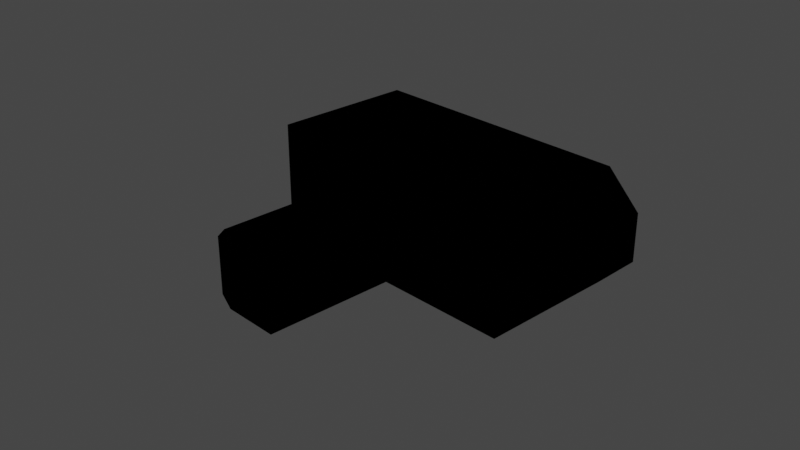 # Source: M3X_Size2Bicoupler.blend  (saved by Blender 3.1.7; exported with 4.5.12 LTS)
import bpy
from mathutils import Matrix  # noqa: F401  (used for matrix-valued properties, if any)

bpy.ops.wm.read_factory_settings(use_empty=True)
scene = bpy.context.scene
scene.name = 'Scene'

# ---- collections
col_collection = bpy.data.collections.new('Collection'); scene.collection.children.link(col_collection)

# ---- images (referenced by path relative to the original .blend; pixels are not part of the script)
import os
ASSET_DIR = os.environ.get("B2B_ASSET_DIR", "")  # directory of the original .blend (textures are referenced by path, not embedded)
HERE = os.path.dirname(os.path.abspath(__file__))  # packed textures are extracted next to this script under _unpacked/

def load_image(name, relpath, width, height, colorspace="sRGB"):
    """Load a texture the original file referenced (path relative to the .blend, or extracted next to this script)."""
    p = next((c for c in (os.path.join(HERE, relpath), os.path.join(ASSET_DIR, relpath)) if relpath and os.path.exists(c)), "")
    if p:
        img = bpy.data.images.load(p, check_existing=True)
        img.name = name
    else:  # same state as the original file: an image datablock whose file is absent (Cycles renders it pink)
        img = bpy.data.images.new(name, width, height)
        img.source = "FILE"
        img.filepath = "//" + (relpath or name)
    img.colorspace_settings.name = colorspace
    return img
img_diff = load_image('diff', 'diff.png', 1024, 1024, 'sRGB')
img_norm = load_image('norm', 'norm.png', 1024, 1024, 'sRGB')

# ---- materials (node trees are filled in below, after node groups)
mat_material_002 = bpy.data.materials.new('Material.002')
mat_material_002.use_transparent_shadow = False

# ---- node groups
ng_color4 = bpy.data.node_groups.new('Color4', 'ShaderNodeTree')
_s = ng_color4.interface.new_socket(name='Color', in_out='OUTPUT', socket_type='NodeSocketColor')
_s = ng_color4.interface.new_socket(name='Alpha', in_out='OUTPUT', socket_type='NodeSocketFloat')
_s = ng_color4.interface.new_socket(name='Color', in_out='INPUT', socket_type='NodeSocketColor')
_s = ng_color4.interface.new_socket(name='Alpha', in_out='INPUT', socket_type='NodeSocketFloat')
_s.min_value = 1.0
_N = ng_color4.nodes; _L = ng_color4.links
n0 = _N.new('NodeGroupInput'); n0.name = 'Group Input'; n0.location = (-403, 18)
n1 = _N.new('NodeGroupOutput'); n1.name = 'Group Output'; n1.location = (154, 24)
_L.new(n0.outputs[1], n1.inputs[1])
_L.new(n0.outputs[0], n1.inputs[0])
n1.is_active_output = True
ng_maincolor = bpy.data.node_groups.new('MainColor', 'ShaderNodeTree')
_s = ng_maincolor.interface.new_socket(name='Color', in_out='OUTPUT', socket_type='NodeSocketColor')
_s = ng_maincolor.interface.new_socket(name='Alpha', in_out='OUTPUT', socket_type='NodeSocketFloat')
_s = ng_maincolor.interface.new_socket(name='VColor', in_out='INPUT', socket_type='NodeSocketColor')
_s = ng_maincolor.interface.new_socket(name='VAlpha', in_out='INPUT', socket_type='NodeSocketFloat')
_s.min_value = 1e+04
_s = ng_maincolor.interface.new_socket(name='CColor', in_out='INPUT', socket_type='NodeSocketColor')
_s = ng_maincolor.interface.new_socket(name='CAlpha', in_out='INPUT', socket_type='NodeSocketFloat')
_s.min_value = 1.0
_s = ng_maincolor.interface.new_socket(name='TColor', in_out='INPUT', socket_type='NodeSocketColor')
_s = ng_maincolor.interface.new_socket(name='TAlpha', in_out='INPUT', socket_type='NodeSocketFloat')
_s.min_value = 1.0
_N = ng_maincolor.nodes; _L = ng_maincolor.links
n0 = _N.new('NodeGroupInput'); n0.name = 'Group Input'; n0.location = (-284, 35)
n1 = _N.new('NodeGroupOutput'); n1.name = 'Group Output'; n1.location = (332, -19)
n2 = _N.new('ShaderNodeMix'); n2.name = 'VC*CC*TC'; n2.location = (127, -33)
n2.label = 'VC*CC*TC'
n2.hide = True
n2.data_type = 'RGBA'
n2.blend_type = 'MULTIPLY'
n2.inputs[0].default_value = 1.0
n3 = _N.new('ShaderNodeMix'); n3.name = 'VC*CC'; n3.location = (-44, 33)
n3.label = 'VC*CC'
n3.hide = True
n3.data_type = 'RGBA'
n3.blend_type = 'MULTIPLY'
n3.inputs[0].default_value = 1.0
n4 = _N.new('ShaderNodeMath'); n4.name = 'VA*CA'; n4.location = (-59, -19)
n4.label = 'VA*CA'
n4.hide = True
n4.operation = 'MULTIPLY'
n4.inputs[2].default_value = 0.0
n5 = _N.new('ShaderNodeMath'); n5.name = 'VA*CA*TA'; n5.location = (130, -79)
n5.label = 'VA*CA*TA'
n5.hide = True
n5.operation = 'MULTIPLY'
n5.inputs[2].default_value = 0.0
_L.new(n0.outputs[2], n3.inputs[7])
_L.new(n0.outputs[4], n2.inputs[7])
_L.new(n2.outputs[2], n1.inputs[0])
_L.new(n3.outputs[2], n2.inputs[6])
_L.new(n0.outputs[0], n3.inputs[6])
_L.new(n0.outputs[1], n4.inputs[0])
_L.new(n0.outputs[3], n4.inputs[1])
_L.new(n4.outputs[0], n5.inputs[0])
_L.new(n0.outputs[5], n5.inputs[1])
_L.new(n5.outputs[0], n1.inputs[1])
n1.is_active_output = True
ng_dxtnormal = bpy.data.node_groups.new('dxtNormal', 'ShaderNodeTree')
_s = ng_dxtnormal.interface.new_socket(name='Color', in_out='OUTPUT', socket_type='NodeSocketColor')
_s = ng_dxtnormal.interface.new_socket(name='RGB', in_out='INPUT', socket_type='NodeSocketColor')
_s = ng_dxtnormal.interface.new_socket(name='Alpha', in_out='INPUT', socket_type='NodeSocketFloat')
_s.min_value = 1e+04
_N = ng_dxtnormal.nodes; _L = ng_dxtnormal.links
n0 = _N.new('NodeReroute'); n0.name = 'Reroute'; n0.location = (396, 44)
n0.width = 100
n0.socket_idname = 'NodeSocketFloat'
n1 = _N.new('NodeReroute'); n1.name = 'Reroute.002'; n1.location = (378, 56)
n1.width = 100
n1.socket_idname = 'NodeSocketFloat'
n2 = _N.new('NodeReroute'); n2.name = 'Reroute.001'; n2.location = (376, 13)
n2.width = 100
n2.socket_idname = 'NodeSocketFloat'
n3 = _N.new('NodeGroupInput'); n3.name = 'dxtNormalInput'; n3.location = (36, 79)
n3.label = 'dxtNormalInput'
n4 = _N.new('NodeGroupOutput'); n4.name = 'dxtNormalOutput'; n4.location = (1779, 73)
n4.label = 'dxtNormalOutput'
n5 = _N.new('ShaderNodeSeparateColor'); n5.name = 'dxtNormal.separateRGB'; n5.location = (215, 54)
n5.label = 'separateRGB'
n5.width = 125
n5.hide = True
n6 = _N.new('ShaderNodeVectorMath'); n6.name = 'mul2'; n6.location = (611, 34)
n6.label = '*2'
n6.hide = True
n6.operation = 'SCALE'
n6.inputs[3].default_value = 2.0
n7 = _N.new('ShaderNodeCombineXYZ'); n7.name = 'Combine XYZ'; n7.location = (446, 34)
n7.hide = True
n8 = _N.new('ShaderNodeVectorMath'); n8.name = 'xy_dot_xy'; n8.location = (941, 34)
n8.label = 'xy . xy'
n8.hide = True
n8.operation = 'DOT_PRODUCT'
n9 = _N.new('ShaderNodeMath'); n9.name = 'subXY'; n9.location = (1106, 34)
n9.label = 'Z^2'
n9.hide = True
n9.operation = 'SUBTRACT'
n9.use_clamp = True
n9.inputs[0].default_value = 1.0
n9.inputs[2].default_value = 0.0
n10 = _N.new('ShaderNodeMath'); n10.name = 'sqrtZ2'; n10.location = (1271, 34)
n10.label = 'Z = sqrt(1-X^2-Y^2)'
n10.hide = True
n10.operation = 'SQRT'
n10.inputs[2].default_value = 0.0
n11 = _N.new('ShaderNodeCombineColor'); n11.name = 'Combine RGB'; n11.location = (1593, 53)
n11.hide = True
n12 = _N.new('ShaderNodeMath'); n12.name = 'zToBlue'; n12.location = (1436, 34)
n12.label = 'Z to Blue'
n12.hide = True
n12.operation = 'MULTIPLY_ADD'
n13 = _N.new('ShaderNodeVectorMath'); n13.name = 'sub1'; n13.location = (776, 34)
n13.label = '-1'
n13.hide = True
n13.operation = 'SUBTRACT'
n13.inputs[1].default_value = (1.0, 1.0, 0.0)
_L.new(n3.outputs[0], n5.inputs[0])
_L.new(n5.outputs[1], n0.inputs[0])
_L.new(n3.outputs[1], n2.inputs[0])
_L.new(n2.outputs[0], n1.inputs[0])
_L.new(n1.outputs[0], n11.inputs[0])
_L.new(n11.outputs[0], n4.inputs[0])
_L.new(n7.outputs[0], n6.inputs[0])
_L.new(n6.outputs[0], n13.inputs[0])
_L.new(n9.outputs[0], n10.inputs[0])
_L.new(n10.outputs[0], n12.inputs[0])
_L.new(n12.outputs[0], n11.inputs[2])
_L.new(n0.outputs[0], n7.inputs[1])
_L.new(n2.outputs[0], n7.inputs[0])
_L.new(n0.outputs[0], n11.inputs[1])
_L.new(n13.outputs[0], n8.inputs[0])
_L.new(n13.outputs[0], n8.inputs[1])
_L.new(n8.outputs[1], n9.inputs[1])
n4.is_active_output = True
ng_standardshader = bpy.data.node_groups.new('StandardShader', 'ShaderNodeTree')
_s = ng_standardshader.interface.new_socket(name='BSDF', in_out='OUTPUT', socket_type='NodeSocketShader')
_s = ng_standardshader.interface.new_socket(name='BaseColor', in_out='INPUT', socket_type='NodeSocketColor')
_s = ng_standardshader.interface.new_socket(name='Shininess', in_out='INPUT', socket_type='NodeSocketFloat')
_s.min_value = 1e+04
_s = ng_standardshader.interface.new_socket(name='Gloss', in_out='INPUT', socket_type='NodeSocketFloat')
_s.min_value = 1e+04
_s = ng_standardshader.interface.new_socket(name='Emission', in_out='INPUT', socket_type='NodeSocketColor')
_s = ng_standardshader.interface.new_socket(name='Emission Strength', in_out='INPUT', socket_type='NodeSocketFloat')
_s.min_value = 1e+06
_s = ng_standardshader.interface.new_socket(name='Alpha', in_out='INPUT', socket_type='NodeSocketFloat')
_s.min_value = 1.0
_s = ng_standardshader.interface.new_socket(name='NormalColor', in_out='INPUT', socket_type='NodeSocketColor')
_N = ng_standardshader.nodes; _L = ng_standardshader.links
n0 = _N.new('NodeGroupOutput'); n0.name = 'Group Output'; n0.location = (555, 248)
n1 = _N.new('NodeGroupInput'); n1.name = 'Group Input'; n1.location = (-444, 74)
n2 = _N.new('ShaderNodeNormalMap'); n2.name = 'Normal Map'; n2.location = (-96, -256)
n2.hide = True
n3 = _N.new('ShaderNodeMath'); n3.name = 'Roughness'; n3.location = (-4, -2)
n3.label = 'Roughness'
n3.hide = True
n3.operation = 'SQRT'
n3.inputs[2].default_value = 0.0
n4 = _N.new('ShaderNodeMath'); n4.name = 'SpecularConv'; n4.location = (-120, 39)
n4.label = 'SpecularConv'
n4.hide = True
n4.operation = 'SQRT'
n4.inputs[2].default_value = 0.0
n5 = _N.new('ShaderNodeMath'); n5.name = 'Gloss2Rough'; n5.location = (-176, -1)
n5.label = 'Gloss2Rough'
n5.hide = True
n5.operation = 'SUBTRACT'
n5.inputs[0].default_value = 1.0
n5.inputs[2].default_value = 0.0
n6 = _N.new('ShaderNodeBsdfPrincipled'); n6.name = 'Principled BSDF'; n6.location = (226, 256)
n6.distribution = 'GGX'
n6.subsurface_method = 'BURLEY'
n6.inputs[3].default_value = 1.45
_L.new(n6.outputs[0], n0.inputs[0])
_L.new(n4.outputs[0], n6.inputs[13])
_L.new(n1.outputs[3], n6.inputs[27])
_L.new(n3.outputs[0], n6.inputs[2])
_L.new(n1.outputs[0], n6.inputs[0])
_L.new(n1.outputs[1], n4.inputs[0])
_L.new(n1.outputs[6], n2.inputs[1])
_L.new(n5.outputs[0], n3.inputs[0])
_L.new(n1.outputs[2], n5.inputs[1])
_L.new(n2.outputs[0], n6.inputs[5])
_L.new(n1.outputs[5], n6.inputs[4])
_L.new(n1.outputs[4], n6.inputs[28])
n0.is_active_output = True

# ---- material node trees
mat_material_002.use_nodes = True; mat_material_002.node_tree.nodes.clear()
_N = mat_material_002.node_tree.nodes; _L = mat_material_002.node_tree.links
n0 = _N.new('ShaderNodeVertexColor'); n0.name = 'Vertex Color'; n0.location = (-88, -138)
n0.hide = True
n1 = _N.new('ShaderNodeTexImage'); n1.name = '_MainTex'; n1.location = (-200, -238)
n1.label = '_MainTex'
n1.hide = True
n1.image = img_diff
n2 = _N.new('ShaderNodeTexImage'); n2.name = '_BumpMap'; n2.location = (-188, -311)
n2.label = '_BumpMap'
n2.hide = True
n2.image = img_norm
n3 = _N.new('ShaderNodeUVMap'); n3.name = 'UV Map'; n3.location = (-398, -256)
n4 = _N.new('ShaderNodeOutputMaterial'); n4.name = 'Material Output'; n4.location = (730, -26)
n5 = _N.new('ShaderNodeGroup'); n5.name = '_Color'; n5.location = (-87, -190)
n5.label = '_Color'
n5.hide = True
n5.node_tree = ng_color4
n5.inputs[0].default_value = (1.0, 1.0, 1.0, 1.0)
n5.inputs[1].default_value = 1.0
n6 = _N.new('ShaderNodeGroup'); n6.name = 'MainColor'; n6.location = (104, -41)
n6.node_tree = ng_maincolor
n7 = _N.new('ShaderNodeGroup'); n7.name = 'dxtNormal'; n7.location = (104, -318)
n7.hide = True
n7.node_tree = ng_dxtnormal
n8 = _N.new('ShaderNodeValue'); n8.name = '_Opacity'; n8.location = (277, -211)
n8.label = '_Opacity'
n8.hide = True
n8.outputs[0].default_value = 1.0
n9 = _N.new('ShaderNodeGroup'); n9.name = 'StandardShader'; n9.location = (489, -47)
n9.node_tree = ng_standardshader
n9.inputs[1].default_value = 0.0
n9.inputs[3].default_value = (0.0, 0.0, 0.0, 1.0)
n9.inputs[4].default_value = 1.0
_L.new(n2.outputs[0], n7.inputs[0])
_L.new(n2.outputs[1], n7.inputs[1])
_L.new(n5.outputs[0], n6.inputs[2])
_L.new(n5.outputs[1], n6.inputs[3])
_L.new(n6.outputs[0], n9.inputs[0])
_L.new(n6.outputs[1], n9.inputs[2])
_L.new(n3.outputs[0], n1.inputs[0])
_L.new(n1.outputs[0], n6.inputs[4])
_L.new(n1.outputs[1], n6.inputs[5])
_L.new(n9.outputs[0], n4.inputs[0])
_L.new(n3.outputs[0], n2.inputs[0])
_L.new(n0.outputs[0], n6.inputs[0])
_L.new(n0.outputs[1], n6.inputs[1])
_L.new(n7.outputs[0], n9.inputs[6])
_L.new(n8.outputs[0], n9.inputs[5])
n4.is_active_output = True

# ---- world
world_world = bpy.data.worlds.new('World'); scene.world = world_world
world_world.use_nodes = True; world_world.node_tree.nodes.clear()
_N = world_world.node_tree.nodes; _L = world_world.node_tree.links
n0 = _N.new('ShaderNodeOutputWorld'); n0.name = 'World Output'; n0.location = (300, 300)
n1 = _N.new('ShaderNodeBackground'); n1.name = 'Background'; n1.location = (10, 300)
n1.inputs[0].default_value = (0.05088, 0.05088, 0.05088, 1.0)
_L.new(n1.outputs[0], n0.inputs[0])
n0.is_active_output = True
world_world.color = (0.05088, 0.05088, 0.05088)
world_world.use_sun_shadow = False
world_world.sun_shadow_jitter_overblur = 0.0

# ---- cameras
cam_camera = bpy.data.cameras.new('Camera')
cam_camera.clip_end = 100.0
cam_camera.ortho_scale = 7.314

# ---- lights
light_light = bpy.data.lights.new('Light', 'POINT')
light_light.transmission_factor = 0.0
light_light.energy = 1000.0
light_light.shadow_soft_size = 0.1
light_light.shadow_maximum_resolution = 0.006
light_light.use_absolute_resolution = True

# ---- meshes
me_shell_001 = bpy.data.meshes.new('shell.001')
me_shell_001.from_pydata([(0.312, -0.2041, -0.4236), (0.4269, -0.2041, 0.3052), (0.4269, -0.2041, -0.3086), (0.4269, -1.893, -0.3086), (-0.312, -0.2041, 0.4201), (-0.312, -1.893, -0.4236), (0.312, -0.2041, 0.4201), (-0.4269, -1.893, -0.3086), (-0.4269, -0.2041, 0.3052), (-0.4269, -1.893, 0.3052), (-0.312, -0.2041, -0.4236), (-0.4269, -0.2041, -0.3086), (-0.2614, -1.893, -0.2162), (-0.2614, -1.893, 0.2135), (-0.1511, -1.893, 0.3177), (0.1511, -1.893, -0.3211), (-0.1511, -1.893, -0.3211), (0.1511, -1.893, 0.3177), (-0.312, -1.893, 0.4201), (0.2614, -1.893, 0.2135), (0.4269, -1.893, 0.3052), (0.2614, -1.893, -0.2162), (0.312, -1.893, -0.4236), (0.312, -1.893, 0.4201), (-1.895, 0.1816, -0.2691), (-1.895, 1.394, 0.2655), (1.517, 1.394, 0.6436), (1.517, -0.2041, 0.6436), (1.895, 0.1816, -0.269), (1.895, 0.1816, 0.2656), (1.517, -0.2041, -0.647), (1.517, 1.394, -0.647), (-1.517, -0.2041, -0.647), (-1.517, -0.2041, 0.6436), (-1.895, 0.1816, 0.2655), (1.676, 1.394, -0.178), (1.895, 1.394, -0.269), (1.426, 1.394, -0.4274), (1.074, 1.394, -0.4274), (-1.517, 1.394, -0.647), (0.8243, 1.394, -0.1781), (-1.895, 1.394, -0.2691), (1.426, 1.394, 0.424), (-1.517, 1.394, 0.6436), (0.8243, 1.394, 0.1746), (1.074, 1.394, 0.424), (1.676, 1.394, 0.1747), (1.895, 1.394, 0.2656), (-0.8243, 1.394, 0.1747), (-1.074, 1.394, -0.4274), (-1.426, 1.394, -0.4274), (-1.676, 1.394, -0.1781), (-0.8243, 1.394, -0.178), (-1.426, 1.394, 0.424), (-1.074, 1.394, 0.424), (-1.676, 1.394, 0.1746)], [], [(1, 20, 23, 6), (36, 31, 30, 28), (0, 22, 3, 2), (5, 12, 16), (18, 14, 9), (22, 16, 15), (5, 16, 22), (18, 17, 14), (23, 17, 18), (25, 43, 33, 34), (22, 15, 3), (23, 19, 17), (20, 19, 23), (2, 3, 20, 1), (8, 9, 7, 11), (4, 18, 9, 8), (26, 47, 29, 27), (43, 26, 27, 33), (47, 36, 28, 29), (6, 23, 18, 4), (10, 5, 22, 0), (21, 19, 20, 3, 15), (39, 41, 24, 32), (11, 7, 5, 10), (41, 25, 34, 24), (24, 34, 33, 32), (31, 39, 32, 30), (9, 14, 13, 12, 5, 7), (30, 27, 29, 28), (1, 27, 30, 2), (33, 8, 11, 32), (8, 33, 4), (1, 6, 27), (27, 6, 4, 33), (11, 10, 32), (0, 2, 30), (32, 10, 0, 30), (40, 44, 48, 52), (38, 40, 52, 49), (44, 45, 54, 48), (53, 43, 25, 55), (41, 39, 50, 51), (25, 41, 51, 55), (31, 36, 35, 37), (36, 47, 46, 35), (47, 26, 42, 46), (43, 53, 54, 45, 42, 26), (38, 49, 50, 39, 31, 37)])
_uv = me_shell_001.uv_layers.new(name='UVMap')
_uv.uv.foreach_set('vector', [0.5909, 0.75, 0.5909, 0.75, 0.625, 0.7837, 0.625, 0.7837, 0.4091, 0.75, 0.375, 0.7837, 0.375, 0.7837, 0.4091, 0.75, 0.375, 0.7837, 0.375, 0.7837, 0.4091, 0.75, 0.4091, 0.75, 0.375, 0.9663, 0.4216, 0.97, 0.4054, 0.9539, 0.625, 0.9663, 0.5946, 0.9539, 0.5909, 1.0, 0.375, 0.7837, 0.4054, 0.9539, 0.4054, 0.7961, 0.375, 0.9663, 0.4054, 0.9539, 0.375, 0.7837, 0.625, 0.9663, 0.5946, 0.7961, 0.5946, 0.9539, 0.625, 0.7837, 0.5946, 0.7961, 0.625, 0.9663, 0.5909, 1.0, 0.625, 0.9663, 0.625, 0.9663, 0.5909, 1.0, 0.375, 0.7837, 0.4054, 0.7961, 0.4091, 0.75, 0.625, 0.7837, 0.5784, 0.78, 0.5946, 0.7961, 0.5909, 0.75, 0.5784, 0.78, 0.625, 0.7837, 0.4091, 0.75, 0.4091, 0.75, 0.5909, 0.75, 0.5909, 0.75, 0.5909, 1.0, 0.5909, 1.0, 0.4091, 1.0, 0.4091, 1.0, 0.625, 0.9663, 0.625, 0.9663, 0.5909, 1.0, 0.5909, 1.0, 0.625, 0.7837, 0.5909, 0.75, 0.5909, 0.75, 0.625, 0.7837, 0.625, 0.9663, 0.625, 0.7837, 0.625, 0.7837, 0.625, 0.9663, 0.5909, 0.75, 0.4091, 0.75, 0.4091, 0.75, 0.5909, 0.75, 0.625, 0.7837, 0.625, 0.7837, 0.625, 0.9663, 0.625, 0.9663, 0.375, 0.9663, 0.375, 0.9663, 0.375, 0.7837, 0.375, 0.7837, 0.4216, 0.78, 0.5784, 0.78, 0.5909, 0.75, 0.4091, 0.75, 0.4054, 0.7961, 0.375, 0.9663, 0.4091, 1.0, 0.4091, 1.0, 0.375, 0.9663, 0.4091, 1.0, 0.4091, 1.0, 0.375, 0.9663, 0.375, 0.9663, 0.4091, 1.0, 0.5909, 1.0, 0.5909, 1.0, 0.4091, 1.0, 0.4091, 1.0, 0.5909, 1.0, 0.625, 0.9663, 0.375, 0.9663, 0.375, 0.7837, 0.375, 0.9663, 0.375, 0.9663, 0.375, 0.7837, 0.5909, 1.0, 0.5946, 0.9539, 0.5784, 0.97, 0.4216, 0.97, 0.375, 0.9663, 0.4091, 1.0, 0.375, 0.7837, 0.625, 0.7837, 0.5909, 0.75, 0.4091, 0.75, 0.5909, 0.75, 0.625, 0.7837, 0.375, 0.7837, 0.4091, 0.75, 0.625, 0.9663, 0.5909, 1.0, 0.4091, 1.0, 0.375, 0.9663, 0.5909, 1.0, 0.625, 0.9663, 0.625, 0.9663, 0.5909, 0.75, 0.625, 0.7837, 0.625, 0.7837, 0.625, 0.7837, 0.625, 0.7837, 0.625, 0.9663, 0.625, 0.9663, 0.4091, 1.0, 0.375, 0.9663, 0.375, 0.9663, 0.375, 0.7837, 0.4091, 0.75, 0.375, 0.7837, 0.375, 0.9663, 0.375, 0.9663, 0.375, 0.7837, 0.375, 0.7837, 0.0, 0.0, 0.0, 0.0, 0.0, 0.0, 0.0, 0.0, 0.0, 0.0, 0.0, 0.0, 0.0, 0.0, 0.0, 0.0, 0.0, 0.0, 0.0, 0.0, 0.0, 0.0, 0.0, 0.0, 0.0, 0.0, 0.625, 0.9663, 0.5909, 1.0, 0.0, 0.0, 0.4091, 1.0, 0.375, 0.9663, 0.0, 0.0, 0.0, 0.0, 0.5909, 1.0, 0.4091, 1.0, 0.0, 0.0, 0.0, 0.0, 0.375, 0.7837, 0.4091, 0.75, 0.0, 0.0, 0.0, 0.0, 0.4091, 0.75, 0.5909, 0.75, 0.0, 0.0, 0.0, 0.0, 0.5909, 0.75, 0.625, 0.7837, 0.0, 0.0, 0.0, 0.0, 0.625, 0.9663, 0.0, 0.0, 0.0, 0.0, 0.0, 0.0, 0.0, 0.0, 0.625, 0.7837, 0.0, 0.0, 0.0, 0.0, 0.0, 0.0, 0.375, 0.9663, 0.375, 0.7837, 0.0, 0.0])
me_shell_001.materials.append(mat_material_002)
me_shell_001.use_remesh_fix_poles = True
me_shell_001.use_remesh_preserve_attributes = False
me_shell_001.update()
me_shell_001.normals_split_custom_set([tuple(v) for v in zip(*[iter([-0.7071, 0.0, -0.7071, -0.7071, 0.0, -0.7071, -0.7071, 0.0, -0.7071, -0.7071, 0.0, -0.7071, -0.7072, 0.0, 0.707, -0.7072, 0.0, 0.707, -0.7072, 0.0, 0.707, -0.7072, 0.0, 0.707, -0.7071, 0.0, 0.7071, -0.7071, 0.0, 0.7071, -0.7071, 0.0, 0.7071, -0.7071, 0.0, 0.7071, 0.0, 1.0, 0.0, 0.0, 1.0, 0.0, 0.0, 1.0, 0.0, 0.0, 1.0, 3.938e-06, 0.0, 1.0, 3.938e-06, 0.0, 1.0, 3.938e-06, 0.0, 1.0, 0.0, 0.0, 1.0, 0.0, 0.0, 1.0, 0.0, 0.0, 1.0, 1.865e-06, 0.0, 1.0, 1.865e-06, 0.0, 1.0, 1.865e-06, 0.0, 1.0, 0.0, 0.0, 1.0, 0.0, 0.0, 1.0, 0.0, 0.0, 1.0, -1.865e-06, 0.0, 1.0, -1.865e-06, 0.0, 1.0, -1.865e-06, 0.7072, 0.0, -0.707, 0.7072, 0.0, -0.707, 0.7072, 0.0, -0.707, 0.7072, 0.0, -0.707, 0.0, 1.0, -3.938e-06, 0.0, 1.0, -3.938e-06, 0.0, 1.0, -3.938e-06, 0.0, 1.0, 0.0, 0.0, 1.0, 0.0, 0.0, 1.0, 0.0, 0.0, 1.0, -1.512e-06, 0.0, 1.0, -1.512e-06, 0.0, 1.0, -1.512e-06, -1.0, 0.0, 0.0, -1.0, 0.0, 0.0, -1.0, 0.0, 0.0, -1.0, 0.0, 0.0, 1.0, 0.0, 0.0, 1.0, 0.0, 0.0, 1.0, 0.0, 0.0, 1.0, 0.0, 0.0, 0.7071, 0.0, -0.7071, 0.7071, 0.0, -0.7071, 0.7071, 0.0, -0.7071, 0.7071, 0.0, -0.7071, -0.707, 0.0, -0.7072, -0.707, 0.0, -0.7072, -0.707, 0.0, -0.7072, -0.707, 0.0, -0.7072, 1.47e-05, 0.0, -1.0, 1.47e-05, 0.0, -1.0, 1.47e-05, 0.0, -1.0, 1.47e-05, 0.0, -1.0, -1.0, 0.0, -8.34e-05, -1.0, 0.0, -8.34e-05, -1.0, 0.0, -8.34e-05, -1.0, 0.0, -8.34e-05, 0.0, 0.0, -1.0, 0.0, 0.0, -1.0, 0.0, 0.0, -1.0, 0.0, 0.0, -1.0, 0.0, 0.0, 1.0, 0.0, 0.0, 1.0, 0.0, 0.0, 1.0, 0.0, 0.0, 1.0, 0.0, 1.0, 5.951e-07, 0.0, 1.0, 5.951e-07, 0.0, 1.0, 5.951e-07, 0.0, 1.0, 5.951e-07, 0.0, 1.0, 5.951e-07, 0.707, 0.0, 0.7072, 0.707, 0.0, 0.7072, 0.707, 0.0, 0.7072, 0.707, 0.0, 0.7072, 0.7071, 0.0, 0.7071, 0.7071, 0.0, 0.7071, 0.7071, 0.0, 0.7071, 0.7071, 0.0, 0.7071, 1.0, 0.0, 8.34e-05, 1.0, 0.0, 8.34e-05, 1.0, 0.0, 8.34e-05, 1.0, 0.0, 8.34e-05, 0.7143, 0.6999, 5.943e-05, 0.7143, 0.6999, 5.943e-05, 0.7143, 0.6999, 5.943e-05, 0.7143, 0.6999, 5.943e-05, -1.47e-05, 0.0, 1.0, -1.47e-05, 0.0, 1.0, -1.47e-05, 0.0, 1.0, -1.47e-05, 0.0, 1.0, 0.0, 1.0, -3.891e-07, 0.0, 1.0, -3.891e-07, 0.0, 1.0, -3.891e-07, 0.0, 1.0, -3.891e-07, 0.0, 1.0, -3.891e-07, 0.0, 1.0, -3.891e-07, -0.7143, 0.6999, -5.943e-05, -0.7143, 0.6999, -5.943e-05, -0.7143, 0.6999, -5.943e-05, -0.7143, 0.6999, -5.943e-05, 0.0, 1.0, 0.0, 0.0, 1.0, 0.0, 0.0, 1.0, 0.0, 0.0, 1.0, 0.0, 0.0, 1.0, 0.0, 0.0, 1.0, 0.0, 0.0, 1.0, 0.0, 0.0, 1.0, 0.0, 0.0, 1.0, 0.0, 0.0, 1.0, 0.0, 0.0, 1.0, 0.0, 0.0, 1.0, 0.0, 0.0, 1.0, 0.0, 0.0, 1.0, 0.0, 0.0, 1.0, 7.291e-08, 0.0, 1.0, 7.291e-08, 0.0, 1.0, 7.291e-08, 0.0, 1.0, 7.291e-08, 0.0, 1.0, 0.0, 0.0, 1.0, 0.0, 0.0, 1.0, 0.0, 0.0, 1.0, 0.0, 0.0, 1.0, 0.0, 0.0, 1.0, 0.0, 0.0, 1.0, -7.291e-08, 0.0, 1.0, -7.291e-08, 0.0, 1.0, -7.291e-08, 0.0, 1.0, -7.291e-08, 0.0, -1.0, 2.012e-07, 0.0, -1.0, 2.012e-07, 0.0, -1.0, 2.012e-07, 0.0, -1.0, 2.012e-07, 0.0, -1.0, -3.778e-07, 0.0, -1.0, -3.778e-07, 0.0, -1.0, -3.778e-07, 0.0, -1.0, -3.778e-07, 0.0, -1.0, 5.667e-07, 0.0, -1.0, 5.667e-07, 0.0, -1.0, 5.667e-07, 0.0, -1.0, 5.667e-07, 0.0, -1.0, 0.0, 0.0, -1.0, 0.0, 0.0, -1.0, 0.0, 0.0, -1.0, 0.0, 0.0, -1.0, -3.059e-07, 0.0, -1.0, -3.059e-07, 0.0, -1.0, -3.059e-07, 0.0, -1.0, -3.059e-07, 0.0, -1.0, 2.271e-08, 0.0, -1.0, 2.271e-08, 0.0, -1.0, 2.271e-08, 0.0, -1.0, 2.271e-08, 0.0, -1.0, 0.0, 0.0, -1.0, 0.0, 0.0, -1.0, 0.0, 0.0, -1.0, 0.0, 0.0, -1.0, -2.271e-08, 0.0, -1.0, -2.271e-08, 0.0, -1.0, -2.271e-08, 0.0, -1.0, -2.271e-08, 0.0, -1.0, 3.059e-07, 0.0, -1.0, 3.059e-07, 0.0, -1.0, 3.059e-07, 0.0, -1.0, 3.059e-07, 0.0, -1.0, 4.15e-07, 0.0, -1.0, 4.15e-07, 0.0, -1.0, 4.15e-07, 0.0, -1.0, 4.15e-07, 0.0, -1.0, 4.15e-07, 0.0, -1.0, 4.15e-07, 0.0, -1.0, -4.38e-07, 0.0, -1.0, -4.38e-07, 0.0, -1.0, -4.38e-07, 0.0, -1.0, -4.38e-07, 0.0, -1.0, -4.38e-07, 0.0, -1.0, -4.38e-07])] * 3)])
me_shell_002 = bpy.data.meshes.new('shell.002')
me_shell_002.from_pydata([(0.312, -0.2041, -0.4236), (0.4269, -0.2041, 0.3052), (0.4269, -0.2041, -0.3086), (0.4269, -1.893, -0.3086), (-0.312, -0.2041, 0.4201), (-0.312, -1.893, -0.4236), (0.312, -0.2041, 0.4201), (-0.4269, -1.893, -0.3086), (-0.4269, -0.2041, 0.3052), (-0.4269, -1.893, 0.3052), (-0.312, -0.2041, -0.4236), (-0.4269, -0.2041, -0.3086), (-0.2614, -1.893, -0.2162), (-0.2614, -1.893, 0.2135), (-0.1511, -1.893, 0.3177), (0.1511, -1.893, -0.3211), (-0.1511, -1.893, -0.3211), (0.1511, -1.893, 0.3177), (-0.312, -1.893, 0.4201), (0.2614, -1.893, 0.2135), (0.4269, -1.893, 0.3052), (0.2614, -1.893, -0.2162), (0.312, -1.893, -0.4236), (0.312, -1.893, 0.4201), (-1.895, 0.1816, -0.2691), (-1.895, 1.394, 0.2655), (1.517, 1.394, 0.6436), (1.517, -0.2041, 0.6436), (1.895, 0.1816, -0.269), (1.895, 0.1816, 0.2656), (1.517, -0.2041, -0.647), (1.517, 1.394, -0.647), (-1.517, -0.2041, -0.647), (-1.517, -0.2041, 0.6436), (-1.895, 0.1816, 0.2655), (1.676, 1.394, -0.178), (1.895, 1.394, -0.269), (1.426, 1.394, -0.4274), (1.074, 1.394, -0.4274), (-1.517, 1.394, -0.647), (0.8243, 1.394, -0.1781), (-1.895, 1.394, -0.2691), (1.426, 1.394, 0.424), (-1.517, 1.394, 0.6436), (0.8243, 1.394, 0.1746), (1.074, 1.394, 0.424), (1.676, 1.394, 0.1747), (1.895, 1.394, 0.2656), (-0.8243, 1.394, 0.1747), (-1.074, 1.394, -0.4274), (-1.426, 1.394, -0.4274), (-1.676, 1.394, -0.1781), (-0.8243, 1.394, -0.178), (-1.426, 1.394, 0.424), (-1.074, 1.394, 0.424), (-1.676, 1.394, 0.1746)], [], [(1, 20, 23, 6), (36, 31, 30, 28), (0, 22, 3, 2), (5, 12, 16), (18, 14, 9), (22, 16, 15), (5, 16, 22), (18, 17, 14), (23, 17, 18), (25, 43, 33, 34), (22, 15, 3), (23, 19, 17), (20, 19, 23), (2, 3, 20, 1), (8, 9, 7, 11), (4, 18, 9, 8), (26, 47, 29, 27), (43, 26, 27, 33), (47, 36, 28, 29), (6, 23, 18, 4), (10, 5, 22, 0), (21, 19, 20, 3, 15), (39, 41, 24, 32), (11, 7, 5, 10), (41, 25, 34, 24), (24, 34, 33, 32), (31, 39, 32, 30), (9, 14, 13, 12, 5, 7), (30, 27, 29, 28), (1, 27, 30, 2), (33, 8, 11, 32), (8, 33, 4), (1, 6, 27), (27, 6, 4, 33), (11, 10, 32), (0, 2, 30), (32, 10, 0, 30), (40, 44, 48, 52), (38, 40, 52, 49), (44, 45, 54, 48), (53, 43, 25, 55), (41, 39, 50, 51), (25, 41, 51, 55), (31, 36, 35, 37), (36, 47, 46, 35), (47, 26, 42, 46), (43, 53, 54, 45, 42, 26), (38, 49, 50, 39, 31, 37)])
_uv = me_shell_002.uv_layers.new(name='UVMap')
_uv.uv.foreach_set('vector', [0.5909, 0.75, 0.5909, 0.75, 0.625, 0.7837, 0.625, 0.7837, 0.4091, 0.75, 0.375, 0.7837, 0.375, 0.7837, 0.4091, 0.75, 0.375, 0.7837, 0.375, 0.7837, 0.4091, 0.75, 0.4091, 0.75, 0.375, 0.9663, 0.4216, 0.97, 0.4054, 0.9539, 0.625, 0.9663, 0.5946, 0.9539, 0.5909, 1.0, 0.375, 0.7837, 0.4054, 0.9539, 0.4054, 0.7961, 0.375, 0.9663, 0.4054, 0.9539, 0.375, 0.7837, 0.625, 0.9663, 0.5946, 0.7961, 0.5946, 0.9539, 0.625, 0.7837, 0.5946, 0.7961, 0.625, 0.9663, 0.5909, 1.0, 0.625, 0.9663, 0.625, 0.9663, 0.5909, 1.0, 0.375, 0.7837, 0.4054, 0.7961, 0.4091, 0.75, 0.625, 0.7837, 0.5784, 0.78, 0.5946, 0.7961, 0.5909, 0.75, 0.5784, 0.78, 0.625, 0.7837, 0.4091, 0.75, 0.4091, 0.75, 0.5909, 0.75, 0.5909, 0.75, 0.5909, 1.0, 0.5909, 1.0, 0.4091, 1.0, 0.4091, 1.0, 0.625, 0.9663, 0.625, 0.9663, 0.5909, 1.0, 0.5909, 1.0, 0.625, 0.7837, 0.5909, 0.75, 0.5909, 0.75, 0.625, 0.7837, 0.625, 0.9663, 0.625, 0.7837, 0.625, 0.7837, 0.625, 0.9663, 0.5909, 0.75, 0.4091, 0.75, 0.4091, 0.75, 0.5909, 0.75, 0.625, 0.7837, 0.625, 0.7837, 0.625, 0.9663, 0.625, 0.9663, 0.375, 0.9663, 0.375, 0.9663, 0.375, 0.7837, 0.375, 0.7837, 0.4216, 0.78, 0.5784, 0.78, 0.5909, 0.75, 0.4091, 0.75, 0.4054, 0.7961, 0.375, 0.9663, 0.4091, 1.0, 0.4091, 1.0, 0.375, 0.9663, 0.4091, 1.0, 0.4091, 1.0, 0.375, 0.9663, 0.375, 0.9663, 0.4091, 1.0, 0.5909, 1.0, 0.5909, 1.0, 0.4091, 1.0, 0.4091, 1.0, 0.5909, 1.0, 0.625, 0.9663, 0.375, 0.9663, 0.375, 0.7837, 0.375, 0.9663, 0.375, 0.9663, 0.375, 0.7837, 0.5909, 1.0, 0.5946, 0.9539, 0.5784, 0.97, 0.4216, 0.97, 0.375, 0.9663, 0.4091, 1.0, 0.375, 0.7837, 0.625, 0.7837, 0.5909, 0.75, 0.4091, 0.75, 0.5909, 0.75, 0.625, 0.7837, 0.375, 0.7837, 0.4091, 0.75, 0.625, 0.9663, 0.5909, 1.0, 0.4091, 1.0, 0.375, 0.9663, 0.5909, 1.0, 0.625, 0.9663, 0.625, 0.9663, 0.5909, 0.75, 0.625, 0.7837, 0.625, 0.7837, 0.625, 0.7837, 0.625, 0.7837, 0.625, 0.9663, 0.625, 0.9663, 0.4091, 1.0, 0.375, 0.9663, 0.375, 0.9663, 0.375, 0.7837, 0.4091, 0.75, 0.375, 0.7837, 0.375, 0.9663, 0.375, 0.9663, 0.375, 0.7837, 0.375, 0.7837, 0.0, 0.0, 0.0, 0.0, 0.0, 0.0, 0.0, 0.0, 0.0, 0.0, 0.0, 0.0, 0.0, 0.0, 0.0, 0.0, 0.0, 0.0, 0.0, 0.0, 0.0, 0.0, 0.0, 0.0, 0.0, 0.0, 0.625, 0.9663, 0.5909, 1.0, 0.0, 0.0, 0.4091, 1.0, 0.375, 0.9663, 0.0, 0.0, 0.0, 0.0, 0.5909, 1.0, 0.4091, 1.0, 0.0, 0.0, 0.0, 0.0, 0.375, 0.7837, 0.4091, 0.75, 0.0, 0.0, 0.0, 0.0, 0.4091, 0.75, 0.5909, 0.75, 0.0, 0.0, 0.0, 0.0, 0.5909, 0.75, 0.625, 0.7837, 0.0, 0.0, 0.0, 0.0, 0.625, 0.9663, 0.0, 0.0, 0.0, 0.0, 0.0, 0.0, 0.0, 0.0, 0.625, 0.7837, 0.0, 0.0, 0.0, 0.0, 0.0, 0.0, 0.375, 0.9663, 0.375, 0.7837, 0.0, 0.0])
me_shell_002.materials.append(mat_material_002)
me_shell_002.use_remesh_fix_poles = True
me_shell_002.use_remesh_preserve_attributes = False
me_shell_002.update()
me_shell_002.normals_split_custom_set([tuple(v) for v in zip(*[iter([-0.7071, 0.0, -0.7071, -0.7071, 0.0, -0.7071, -0.7071, 0.0, -0.7071, -0.7071, 0.0, -0.7071, -0.7072, 0.0, 0.707, -0.7072, 0.0, 0.707, -0.7072, 0.0, 0.707, -0.7072, 0.0, 0.707, -0.7071, 0.0, 0.7071, -0.7071, 0.0, 0.7071, -0.7071, 0.0, 0.7071, -0.7071, 0.0, 0.7071, 0.0, 1.0, 0.0, 0.0, 1.0, 0.0, 0.0, 1.0, 0.0, 0.0, 1.0, 3.938e-06, 0.0, 1.0, 3.938e-06, 0.0, 1.0, 3.938e-06, 0.0, 1.0, 0.0, 0.0, 1.0, 0.0, 0.0, 1.0, 0.0, 0.0, 1.0, 1.865e-06, 0.0, 1.0, 1.865e-06, 0.0, 1.0, 1.865e-06, 0.0, 1.0, 0.0, 0.0, 1.0, 0.0, 0.0, 1.0, 0.0, 0.0, 1.0, -1.865e-06, 0.0, 1.0, -1.865e-06, 0.0, 1.0, -1.865e-06, 0.7072, 0.0, -0.707, 0.7072, 0.0, -0.707, 0.7072, 0.0, -0.707, 0.7072, 0.0, -0.707, 0.0, 1.0, -3.938e-06, 0.0, 1.0, -3.938e-06, 0.0, 1.0, -3.938e-06, 0.0, 1.0, 0.0, 0.0, 1.0, 0.0, 0.0, 1.0, 0.0, 0.0, 1.0, -1.512e-06, 0.0, 1.0, -1.512e-06, 0.0, 1.0, -1.512e-06, -1.0, 0.0, 0.0, -1.0, 0.0, 0.0, -1.0, 0.0, 0.0, -1.0, 0.0, 0.0, 1.0, 0.0, 0.0, 1.0, 0.0, 0.0, 1.0, 0.0, 0.0, 1.0, 0.0, 0.0, 0.7071, 0.0, -0.7071, 0.7071, 0.0, -0.7071, 0.7071, 0.0, -0.7071, 0.7071, 0.0, -0.7071, -0.707, 0.0, -0.7072, -0.707, 0.0, -0.7072, -0.707, 0.0, -0.7072, -0.707, 0.0, -0.7072, 1.47e-05, 0.0, -1.0, 1.47e-05, 0.0, -1.0, 1.47e-05, 0.0, -1.0, 1.47e-05, 0.0, -1.0, -1.0, 0.0, -8.34e-05, -1.0, 0.0, -8.34e-05, -1.0, 0.0, -8.34e-05, -1.0, 0.0, -8.34e-05, 0.0, 0.0, -1.0, 0.0, 0.0, -1.0, 0.0, 0.0, -1.0, 0.0, 0.0, -1.0, 0.0, 0.0, 1.0, 0.0, 0.0, 1.0, 0.0, 0.0, 1.0, 0.0, 0.0, 1.0, 0.0, 1.0, 5.951e-07, 0.0, 1.0, 5.951e-07, 0.0, 1.0, 5.951e-07, 0.0, 1.0, 5.951e-07, 0.0, 1.0, 5.951e-07, 0.707, 0.0, 0.7072, 0.707, 0.0, 0.7072, 0.707, 0.0, 0.7072, 0.707, 0.0, 0.7072, 0.7071, 0.0, 0.7071, 0.7071, 0.0, 0.7071, 0.7071, 0.0, 0.7071, 0.7071, 0.0, 0.7071, 1.0, 0.0, 8.34e-05, 1.0, 0.0, 8.34e-05, 1.0, 0.0, 8.34e-05, 1.0, 0.0, 8.34e-05, 0.7143, 0.6999, 5.943e-05, 0.7143, 0.6999, 5.943e-05, 0.7143, 0.6999, 5.943e-05, 0.7143, 0.6999, 5.943e-05, -1.47e-05, 0.0, 1.0, -1.47e-05, 0.0, 1.0, -1.47e-05, 0.0, 1.0, -1.47e-05, 0.0, 1.0, 0.0, 1.0, -3.891e-07, 0.0, 1.0, -3.891e-07, 0.0, 1.0, -3.891e-07, 0.0, 1.0, -3.891e-07, 0.0, 1.0, -3.891e-07, 0.0, 1.0, -3.891e-07, -0.7143, 0.6999, -5.943e-05, -0.7143, 0.6999, -5.943e-05, -0.7143, 0.6999, -5.943e-05, -0.7143, 0.6999, -5.943e-05, 0.0, 1.0, 0.0, 0.0, 1.0, 0.0, 0.0, 1.0, 0.0, 0.0, 1.0, 0.0, 0.0, 1.0, 0.0, 0.0, 1.0, 0.0, 0.0, 1.0, 0.0, 0.0, 1.0, 0.0, 0.0, 1.0, 0.0, 0.0, 1.0, 0.0, 0.0, 1.0, 0.0, 0.0, 1.0, 0.0, 0.0, 1.0, 0.0, 0.0, 1.0, 0.0, 0.0, 1.0, 7.291e-08, 0.0, 1.0, 7.291e-08, 0.0, 1.0, 7.291e-08, 0.0, 1.0, 7.291e-08, 0.0, 1.0, 0.0, 0.0, 1.0, 0.0, 0.0, 1.0, 0.0, 0.0, 1.0, 0.0, 0.0, 1.0, 0.0, 0.0, 1.0, 0.0, 0.0, 1.0, -7.291e-08, 0.0, 1.0, -7.291e-08, 0.0, 1.0, -7.291e-08, 0.0, 1.0, -7.291e-08, 0.0, -1.0, 2.012e-07, 0.0, -1.0, 2.012e-07, 0.0, -1.0, 2.012e-07, 0.0, -1.0, 2.012e-07, 0.0, -1.0, -3.778e-07, 0.0, -1.0, -3.778e-07, 0.0, -1.0, -3.778e-07, 0.0, -1.0, -3.778e-07, 0.0, -1.0, 5.667e-07, 0.0, -1.0, 5.667e-07, 0.0, -1.0, 5.667e-07, 0.0, -1.0, 5.667e-07, 0.0, -1.0, 0.0, 0.0, -1.0, 0.0, 0.0, -1.0, 0.0, 0.0, -1.0, 0.0, 0.0, -1.0, -3.059e-07, 0.0, -1.0, -3.059e-07, 0.0, -1.0, -3.059e-07, 0.0, -1.0, -3.059e-07, 0.0, -1.0, 2.271e-08, 0.0, -1.0, 2.271e-08, 0.0, -1.0, 2.271e-08, 0.0, -1.0, 2.271e-08, 0.0, -1.0, 0.0, 0.0, -1.0, 0.0, 0.0, -1.0, 0.0, 0.0, -1.0, 0.0, 0.0, -1.0, -2.271e-08, 0.0, -1.0, -2.271e-08, 0.0, -1.0, -2.271e-08, 0.0, -1.0, -2.271e-08, 0.0, -1.0, 3.059e-07, 0.0, -1.0, 3.059e-07, 0.0, -1.0, 3.059e-07, 0.0, -1.0, 3.059e-07, 0.0, -1.0, 4.15e-07, 0.0, -1.0, 4.15e-07, 0.0, -1.0, 4.15e-07, 0.0, -1.0, 4.15e-07, 0.0, -1.0, 4.15e-07, 0.0, -1.0, 4.15e-07, 0.0, -1.0, -4.38e-07, 0.0, -1.0, -4.38e-07, 0.0, -1.0, -4.38e-07, 0.0, -1.0, -4.38e-07, 0.0, -1.0, -4.38e-07, 0.0, -1.0, -4.38e-07])] * 3)])

# ---- objects
ob_light = bpy.data.objects.new('Light', light_light)
ob_camera = bpy.data.objects.new('Camera', cam_camera)
ob_freeiva = bpy.data.objects.new('FreeIva', None)
ob_shell = bpy.data.objects.new('shell', me_shell_001)
ob_shellcollider = bpy.data.objects.new('shellCollider', me_shell_002)

# ---- transforms, parenting, visibility, modifiers, constraints
ob_light.location = (4.076, 1.005, 5.904)
ob_light.rotation_euler = (0.6503, 0.05522, 1.866)
ob_light.lock_rotations_4d = False
ob_light.empty_display_type = 'ARROWS'
ob_light.color = (0.0, 0.0, 0.0, 0.0)
ob_light.lineart.crease_threshold = 0.0
ob_camera.location = (7.359, -6.926, 4.958)
ob_camera.rotation_euler = (1.109, 0.0, 0.8149)
ob_camera.lock_rotations_4d = False
ob_camera.empty_display_type = 'ARROWS'
ob_camera.color = (0.0, 0.0, 0.0, 0.0)
ob_camera.display_type = 'WIRE'
ob_camera.lineart.crease_threshold = 0.0
ob_freeiva.location = (0.0, 0.0, 0.0)
ob_freeiva.rotation_mode = 'QUATERNION'
ob_freeiva.rotation_quaternion = (1.0, 0.0, 0.0, 0.0)
ob_shell.parent = ob_freeiva
ob_shell.location = (0.0, 0.0, 0.0)
ob_shell.rotation_mode = 'QUATERNION'
ob_shell.rotation_quaternion = (1.0, 0.0, 0.0, 0.0)
ob_shellcollider.parent = ob_freeiva
ob_shellcollider.location = (0.0, 0.0, 0.0)
ob_shellcollider.rotation_mode = 'QUATERNION'
ob_shellcollider.rotation_quaternion = (1.0, 0.0, 0.0, 0.0)

# ---- collection membership
col_collection.objects.link(ob_light)
col_collection.objects.link(ob_camera)
col_collection.objects.link(ob_freeiva)
col_collection.objects.link(ob_shell)
col_collection.objects.link(ob_shellcollider)

# ---- scene / render settings (as saved in the file)
scene.camera = ob_camera
scene.frame_start = 1; scene.frame_end = 250; scene.frame_set(1)
scene.render.engine = 'BLENDER_EEVEE_NEXT'
scene.cycles.sampling_pattern = 'TABULATED_SOBOL'
scene.cycles.use_light_tree = False
scene.view_settings.view_transform = 'Filmic'
bpy.context.view_layer.update()
